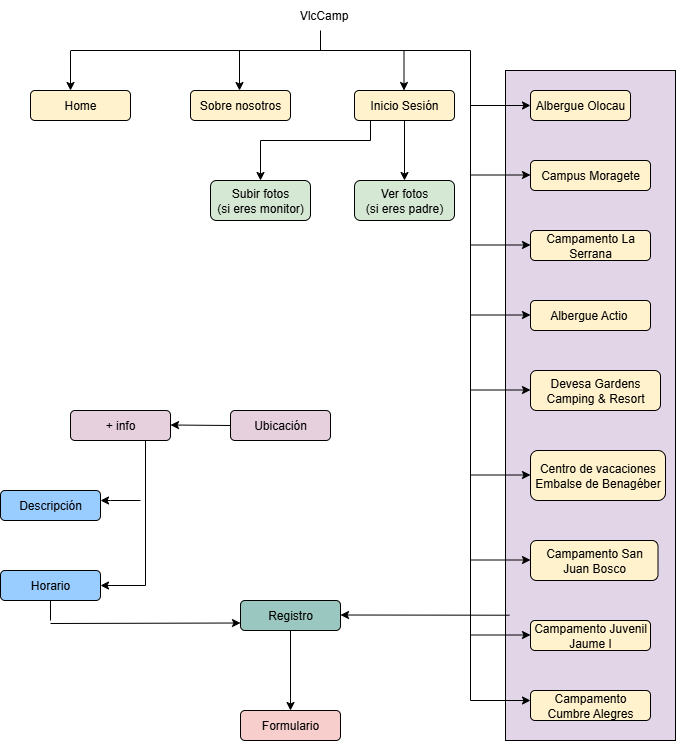

The diagram above was exported from draw.io. Its source (the exported page's mxGraphModel, read from the mxfile embedded in the PNG):
<mxGraphModel dx="1426" dy="785" grid="1" gridSize="10" guides="1" tooltips="1" connect="1" arrows="1" fold="1" page="1" pageScale="1" pageWidth="827" pageHeight="1169" math="0" shadow="0">
  <root>
    <mxCell id="0" />
    <mxCell id="1" parent="0" />
    <mxCell id="T_CL5jXPxzABg9nIXAOP-56" value="" style="rounded=0;whiteSpace=wrap;html=1;fillColor=#E1D5E7;" vertex="1" parent="1">
      <mxGeometry x="595" y="140" width="170" height="670" as="geometry" />
    </mxCell>
    <mxCell id="T_CL5jXPxzABg9nIXAOP-1" value="VlcCamp" style="text;html=1;align=center;verticalAlign=middle;whiteSpace=wrap;rounded=0;" vertex="1" parent="1">
      <mxGeometry x="353" y="70" width="121" height="30" as="geometry" />
    </mxCell>
    <mxCell id="T_CL5jXPxzABg9nIXAOP-4" value="Sobre nosotros" style="rounded=1;whiteSpace=wrap;html=1;fillColor=#FFF2CC;" vertex="1" parent="1">
      <mxGeometry x="280" y="160" width="100" height="30" as="geometry" />
    </mxCell>
    <mxCell id="T_CL5jXPxzABg9nIXAOP-63" value="" style="edgeStyle=orthogonalEdgeStyle;rounded=0;orthogonalLoop=1;jettySize=auto;html=1;" edge="1" parent="1" source="T_CL5jXPxzABg9nIXAOP-5" target="T_CL5jXPxzABg9nIXAOP-62">
      <mxGeometry relative="1" as="geometry" />
    </mxCell>
    <mxCell id="T_CL5jXPxzABg9nIXAOP-5" value="Inicio Sesión" style="rounded=1;whiteSpace=wrap;html=1;fillColor=#FFF2CC;" vertex="1" parent="1">
      <mxGeometry x="444" y="160" width="100" height="30" as="geometry" />
    </mxCell>
    <mxCell id="T_CL5jXPxzABg9nIXAOP-6" value="Albergue Olocau" style="rounded=1;whiteSpace=wrap;html=1;fillColor=#FFF2CC;" vertex="1" parent="1">
      <mxGeometry x="620" y="160" width="100" height="30" as="geometry" />
    </mxCell>
    <mxCell id="T_CL5jXPxzABg9nIXAOP-7" value="&lt;p class=&quot;MsoNormal&quot;&gt;Campus Moragete&lt;/p&gt;" style="rounded=1;whiteSpace=wrap;html=1;fillColor=#FFF2CC;" vertex="1" parent="1">
      <mxGeometry x="620" y="230" width="120" height="30" as="geometry" />
    </mxCell>
    <mxCell id="T_CL5jXPxzABg9nIXAOP-9" value="&lt;p class=&quot;MsoNormal&quot;&gt;Campamento La Serrana&lt;/p&gt;" style="rounded=1;whiteSpace=wrap;html=1;fillColor=#FFF2CC;" vertex="1" parent="1">
      <mxGeometry x="620" y="300" width="120" height="30" as="geometry" />
    </mxCell>
    <mxCell id="T_CL5jXPxzABg9nIXAOP-10" value="&lt;p class=&quot;MsoNormal&quot;&gt;Albergue Actio&amp;nbsp;&lt;/p&gt;" style="rounded=1;whiteSpace=wrap;html=1;fillColor=#FFF2CC;" vertex="1" parent="1">
      <mxGeometry x="620" y="370" width="120" height="30" as="geometry" />
    </mxCell>
    <mxCell id="T_CL5jXPxzABg9nIXAOP-11" value="&lt;p class=&quot;MsoNormal&quot;&gt;Devesa Gardens Camping &amp;amp; Resort&lt;/p&gt;" style="rounded=1;whiteSpace=wrap;html=1;fillColor=#FFF2CC;" vertex="1" parent="1">
      <mxGeometry x="620" y="440" width="130" height="40" as="geometry" />
    </mxCell>
    <mxCell id="T_CL5jXPxzABg9nIXAOP-12" value="&lt;p class=&quot;MsoNormal&quot;&gt;Centro de vacaciones Embalse de Benagéber&lt;/p&gt;" style="rounded=1;whiteSpace=wrap;html=1;fillColor=#FFF2CC;" vertex="1" parent="1">
      <mxGeometry x="620" y="520" width="135" height="50" as="geometry" />
    </mxCell>
    <mxCell id="T_CL5jXPxzABg9nIXAOP-13" value="&lt;p class=&quot;MsoNormal&quot;&gt;Campamento San Juan Bosco&lt;/p&gt;" style="rounded=1;whiteSpace=wrap;html=1;fillColor=#FFF2CC;" vertex="1" parent="1">
      <mxGeometry x="620" y="610" width="127.5" height="40" as="geometry" />
    </mxCell>
    <mxCell id="T_CL5jXPxzABg9nIXAOP-14" value="&lt;p class=&quot;MsoNormal&quot;&gt;Campamento Juvenil Jaume I&lt;/p&gt;" style="rounded=1;whiteSpace=wrap;html=1;fillColor=#FFF2CC;" vertex="1" parent="1">
      <mxGeometry x="620" y="690" width="120" height="30" as="geometry" />
    </mxCell>
    <mxCell id="T_CL5jXPxzABg9nIXAOP-15" value="&lt;p class=&quot;MsoNormal&quot;&gt;Campamento Cumbre Alegres&lt;/p&gt;" style="rounded=1;whiteSpace=wrap;html=1;fillColor=#FFF2CC;" vertex="1" parent="1">
      <mxGeometry x="620" y="760" width="120" height="30" as="geometry" />
    </mxCell>
    <mxCell id="T_CL5jXPxzABg9nIXAOP-16" value="" style="endArrow=none;html=1;rounded=0;" edge="1" parent="1">
      <mxGeometry width="50" height="50" relative="1" as="geometry">
        <mxPoint x="160" y="120" as="sourcePoint" />
        <mxPoint x="560" y="120" as="targetPoint" />
      </mxGeometry>
    </mxCell>
    <mxCell id="T_CL5jXPxzABg9nIXAOP-17" value="" style="endArrow=none;html=1;rounded=0;" edge="1" parent="1">
      <mxGeometry width="50" height="50" relative="1" as="geometry">
        <mxPoint x="410" y="120" as="sourcePoint" />
        <mxPoint x="410" y="100" as="targetPoint" />
      </mxGeometry>
    </mxCell>
    <mxCell id="T_CL5jXPxzABg9nIXAOP-21" value="" style="endArrow=none;html=1;rounded=0;" edge="1" parent="1">
      <mxGeometry width="50" height="50" relative="1" as="geometry">
        <mxPoint x="560" y="770" as="sourcePoint" />
        <mxPoint x="560" y="120" as="targetPoint" />
      </mxGeometry>
    </mxCell>
    <mxCell id="T_CL5jXPxzABg9nIXAOP-30" value="Ubicación" style="rounded=1;whiteSpace=wrap;html=1;fillColor=#E6D0DE;" vertex="1" parent="1">
      <mxGeometry x="320" y="480" width="100" height="30" as="geometry" />
    </mxCell>
    <mxCell id="T_CL5jXPxzABg9nIXAOP-52" value="" style="edgeStyle=orthogonalEdgeStyle;rounded=0;orthogonalLoop=1;jettySize=auto;html=1;" edge="1" parent="1">
      <mxGeometry relative="1" as="geometry">
        <mxPoint x="230" y="570" as="sourcePoint" />
        <mxPoint x="190" y="570" as="targetPoint" />
        <Array as="points">
          <mxPoint x="200" y="570" />
        </Array>
      </mxGeometry>
    </mxCell>
    <mxCell id="T_CL5jXPxzABg9nIXAOP-31" value="+ info" style="rounded=1;whiteSpace=wrap;html=1;fillColor=#E6D0DE;" vertex="1" parent="1">
      <mxGeometry x="160" y="480" width="100" height="30" as="geometry" />
    </mxCell>
    <mxCell id="T_CL5jXPxzABg9nIXAOP-33" value="" style="endArrow=classic;html=1;rounded=0;exitX=0.024;exitY=0.813;exitDx=0;exitDy=0;exitPerimeter=0;" edge="1" parent="1" source="T_CL5jXPxzABg9nIXAOP-56">
      <mxGeometry width="50" height="50" relative="1" as="geometry">
        <mxPoint x="590" y="685" as="sourcePoint" />
        <mxPoint x="430" y="684.5" as="targetPoint" />
      </mxGeometry>
    </mxCell>
    <mxCell id="T_CL5jXPxzABg9nIXAOP-34" value="" style="endArrow=classic;html=1;rounded=0;exitX=0;exitY=0.5;exitDx=0;exitDy=0;" edge="1" parent="1" source="T_CL5jXPxzABg9nIXAOP-30">
      <mxGeometry width="50" height="50" relative="1" as="geometry">
        <mxPoint x="400" y="494.5" as="sourcePoint" />
        <mxPoint x="260" y="494.5" as="targetPoint" />
      </mxGeometry>
    </mxCell>
    <mxCell id="T_CL5jXPxzABg9nIXAOP-35" value="" style="endArrow=classic;html=1;rounded=0;entryX=0;entryY=0.5;entryDx=0;entryDy=0;" edge="1" parent="1" target="T_CL5jXPxzABg9nIXAOP-6">
      <mxGeometry width="50" height="50" relative="1" as="geometry">
        <mxPoint x="560" y="175" as="sourcePoint" />
        <mxPoint x="490" y="174.5" as="targetPoint" />
      </mxGeometry>
    </mxCell>
    <mxCell id="T_CL5jXPxzABg9nIXAOP-36" value="" style="endArrow=classic;html=1;rounded=0;entryX=0;entryY=0.5;entryDx=0;entryDy=0;" edge="1" parent="1">
      <mxGeometry width="50" height="50" relative="1" as="geometry">
        <mxPoint x="560" y="244.5" as="sourcePoint" />
        <mxPoint x="620" y="244.5" as="targetPoint" />
      </mxGeometry>
    </mxCell>
    <mxCell id="T_CL5jXPxzABg9nIXAOP-37" value="" style="endArrow=classic;html=1;rounded=0;entryX=0;entryY=0.5;entryDx=0;entryDy=0;" edge="1" parent="1">
      <mxGeometry width="50" height="50" relative="1" as="geometry">
        <mxPoint x="560" y="314.5" as="sourcePoint" />
        <mxPoint x="620" y="314.5" as="targetPoint" />
      </mxGeometry>
    </mxCell>
    <mxCell id="T_CL5jXPxzABg9nIXAOP-38" value="" style="endArrow=classic;html=1;rounded=0;entryX=0;entryY=0.5;entryDx=0;entryDy=0;" edge="1" parent="1">
      <mxGeometry width="50" height="50" relative="1" as="geometry">
        <mxPoint x="560" y="384.5" as="sourcePoint" />
        <mxPoint x="620" y="384.5" as="targetPoint" />
      </mxGeometry>
    </mxCell>
    <mxCell id="T_CL5jXPxzABg9nIXAOP-39" value="" style="endArrow=classic;html=1;rounded=0;entryX=0;entryY=0.5;entryDx=0;entryDy=0;" edge="1" parent="1">
      <mxGeometry width="50" height="50" relative="1" as="geometry">
        <mxPoint x="560" y="459.5" as="sourcePoint" />
        <mxPoint x="620" y="459.5" as="targetPoint" />
      </mxGeometry>
    </mxCell>
    <mxCell id="T_CL5jXPxzABg9nIXAOP-40" value="" style="endArrow=classic;html=1;rounded=0;entryX=0;entryY=0.5;entryDx=0;entryDy=0;" edge="1" parent="1">
      <mxGeometry width="50" height="50" relative="1" as="geometry">
        <mxPoint x="560" y="544.5" as="sourcePoint" />
        <mxPoint x="620" y="544.5" as="targetPoint" />
      </mxGeometry>
    </mxCell>
    <mxCell id="T_CL5jXPxzABg9nIXAOP-41" value="" style="endArrow=classic;html=1;rounded=0;entryX=0;entryY=0.5;entryDx=0;entryDy=0;" edge="1" parent="1">
      <mxGeometry width="50" height="50" relative="1" as="geometry">
        <mxPoint x="560" y="629.5" as="sourcePoint" />
        <mxPoint x="620" y="629.5" as="targetPoint" />
      </mxGeometry>
    </mxCell>
    <mxCell id="T_CL5jXPxzABg9nIXAOP-42" value="" style="endArrow=classic;html=1;rounded=0;entryX=0;entryY=0.5;entryDx=0;entryDy=0;" edge="1" parent="1">
      <mxGeometry width="50" height="50" relative="1" as="geometry">
        <mxPoint x="560" y="704.5" as="sourcePoint" />
        <mxPoint x="620" y="704.5" as="targetPoint" />
      </mxGeometry>
    </mxCell>
    <mxCell id="T_CL5jXPxzABg9nIXAOP-44" value="" style="endArrow=classic;html=1;rounded=0;entryX=0;entryY=0.5;entryDx=0;entryDy=0;" edge="1" parent="1">
      <mxGeometry width="50" height="50" relative="1" as="geometry">
        <mxPoint x="560" y="770" as="sourcePoint" />
        <mxPoint x="620" y="770" as="targetPoint" />
      </mxGeometry>
    </mxCell>
    <mxCell id="T_CL5jXPxzABg9nIXAOP-45" value="Horario" style="rounded=1;whiteSpace=wrap;html=1;fillColor=#99CCFF;" vertex="1" parent="1">
      <mxGeometry x="90" y="640" width="100" height="30" as="geometry" />
    </mxCell>
    <mxCell id="T_CL5jXPxzABg9nIXAOP-53" style="edgeStyle=orthogonalEdgeStyle;rounded=0;orthogonalLoop=1;jettySize=auto;html=1;entryX=1;entryY=0.5;entryDx=0;entryDy=0;exitX=0.75;exitY=1;exitDx=0;exitDy=0;" edge="1" parent="1" source="T_CL5jXPxzABg9nIXAOP-31" target="T_CL5jXPxzABg9nIXAOP-45">
      <mxGeometry relative="1" as="geometry">
        <mxPoint x="260" y="590" as="sourcePoint" />
        <Array as="points">
          <mxPoint x="235" y="655" />
        </Array>
      </mxGeometry>
    </mxCell>
    <mxCell id="T_CL5jXPxzABg9nIXAOP-46" value="Descripción" style="rounded=1;whiteSpace=wrap;html=1;fillColor=#99CCFF;" vertex="1" parent="1">
      <mxGeometry x="90" y="560" width="100" height="30" as="geometry" />
    </mxCell>
    <mxCell id="T_CL5jXPxzABg9nIXAOP-49" value="" style="edgeStyle=orthogonalEdgeStyle;rounded=0;orthogonalLoop=1;jettySize=auto;html=1;" edge="1" parent="1" source="T_CL5jXPxzABg9nIXAOP-47" target="T_CL5jXPxzABg9nIXAOP-48">
      <mxGeometry relative="1" as="geometry" />
    </mxCell>
    <mxCell id="T_CL5jXPxzABg9nIXAOP-47" value="Registro" style="rounded=1;whiteSpace=wrap;html=1;fillColor=#9AC7BF;" vertex="1" parent="1">
      <mxGeometry x="330" y="670" width="100" height="30" as="geometry" />
    </mxCell>
    <mxCell id="T_CL5jXPxzABg9nIXAOP-48" value="Formulario" style="rounded=1;whiteSpace=wrap;html=1;fillColor=#F8CECC;" vertex="1" parent="1">
      <mxGeometry x="330" y="780" width="100" height="30" as="geometry" />
    </mxCell>
    <mxCell id="T_CL5jXPxzABg9nIXAOP-54" value="" style="endArrow=classic;html=1;rounded=0;entryX=0;entryY=0.75;entryDx=0;entryDy=0;" edge="1" parent="1" target="T_CL5jXPxzABg9nIXAOP-47">
      <mxGeometry width="50" height="50" relative="1" as="geometry">
        <mxPoint x="140" y="693" as="sourcePoint" />
        <mxPoint x="190" y="670" as="targetPoint" />
      </mxGeometry>
    </mxCell>
    <mxCell id="T_CL5jXPxzABg9nIXAOP-55" value="" style="endArrow=none;html=1;rounded=0;" edge="1" parent="1">
      <mxGeometry width="50" height="50" relative="1" as="geometry">
        <mxPoint x="140" y="690" as="sourcePoint" />
        <mxPoint x="140" y="670" as="targetPoint" />
      </mxGeometry>
    </mxCell>
    <mxCell id="T_CL5jXPxzABg9nIXAOP-57" value="Home" style="rounded=1;whiteSpace=wrap;html=1;fillColor=#FFF2CC;" vertex="1" parent="1">
      <mxGeometry x="120" y="160" width="100" height="30" as="geometry" />
    </mxCell>
    <mxCell id="T_CL5jXPxzABg9nIXAOP-58" value="" style="endArrow=classic;html=1;rounded=0;exitX=0;exitY=0.5;exitDx=0;exitDy=0;" edge="1" parent="1">
      <mxGeometry width="50" height="50" relative="1" as="geometry">
        <mxPoint x="160" y="120.5" as="sourcePoint" />
        <mxPoint x="160" y="160" as="targetPoint" />
      </mxGeometry>
    </mxCell>
    <mxCell id="T_CL5jXPxzABg9nIXAOP-59" value="" style="endArrow=classic;html=1;rounded=0;exitX=0;exitY=0.5;exitDx=0;exitDy=0;" edge="1" parent="1">
      <mxGeometry width="50" height="50" relative="1" as="geometry">
        <mxPoint x="329" y="120.5" as="sourcePoint" />
        <mxPoint x="329" y="160" as="targetPoint" />
      </mxGeometry>
    </mxCell>
    <mxCell id="T_CL5jXPxzABg9nIXAOP-60" value="" style="endArrow=classic;html=1;rounded=0;exitX=0;exitY=0.5;exitDx=0;exitDy=0;" edge="1" parent="1">
      <mxGeometry width="50" height="50" relative="1" as="geometry">
        <mxPoint x="493.5" y="120.5" as="sourcePoint" />
        <mxPoint x="493.5" y="160" as="targetPoint" />
      </mxGeometry>
    </mxCell>
    <mxCell id="T_CL5jXPxzABg9nIXAOP-61" value="Subir fotos&lt;div&gt;(si eres monitor)&lt;/div&gt;" style="rounded=1;whiteSpace=wrap;html=1;fillColor=#D5E8D4;" vertex="1" parent="1">
      <mxGeometry x="300" y="250" width="100" height="40" as="geometry" />
    </mxCell>
    <mxCell id="T_CL5jXPxzABg9nIXAOP-62" value="Ver fotos&lt;div&gt;(si eres padre)&lt;/div&gt;" style="rounded=1;whiteSpace=wrap;html=1;fillColor=#D5E8D4;" vertex="1" parent="1">
      <mxGeometry x="444" y="250" width="100" height="40" as="geometry" />
    </mxCell>
    <mxCell id="T_CL5jXPxzABg9nIXAOP-64" value="" style="edgeStyle=orthogonalEdgeStyle;rounded=0;orthogonalLoop=1;jettySize=auto;html=1;entryX=0.5;entryY=0;entryDx=0;entryDy=0;" edge="1" parent="1" target="T_CL5jXPxzABg9nIXAOP-61">
      <mxGeometry relative="1" as="geometry">
        <mxPoint x="460" y="190" as="sourcePoint" />
        <mxPoint x="420" y="340" as="targetPoint" />
        <Array as="points">
          <mxPoint x="460" y="210" />
          <mxPoint x="350" y="210" />
        </Array>
      </mxGeometry>
    </mxCell>
  </root>
</mxGraphModel>